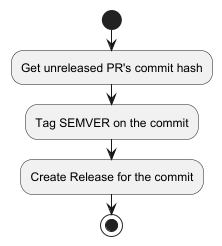

The diagram above was rendered by PlantUML. Its source (embedded in the PNG):
@startuml
start
:Get unreleased PR's commit hash;
:Tag SEMVER on the commit;
:Create Release for the commit;
stop
@enduml